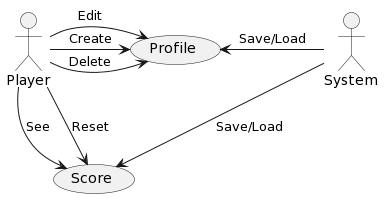

The diagram above was rendered by PlantUML. Its source (embedded in the PNG):
@startuml
Actor Player
Actor System

Player -down-> (Score) : See
Player -down-> (Score) : Reset
Player -right-> (Profile) : Create
Player -right-> (Profile) : Edit
Player -right-> (Profile) : Delete

System -down-> (Score) : Save/Load
System -left-> (Profile) : Save/Load
@enduml